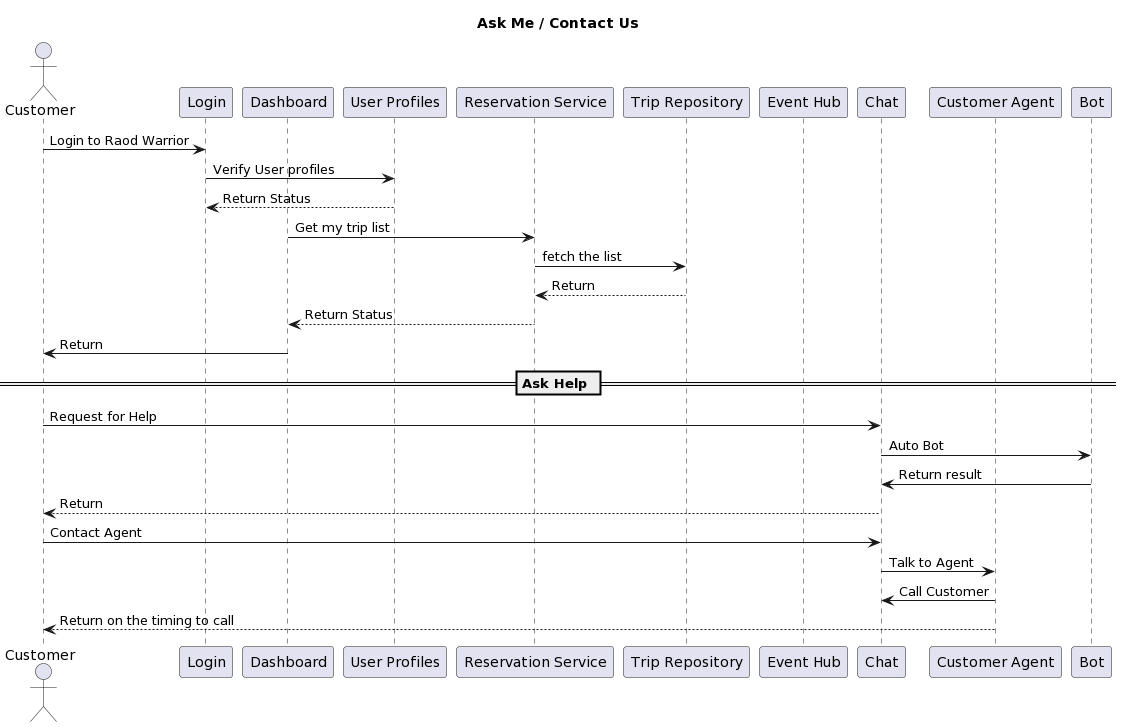

The diagram above was rendered by PlantUML. Its source (embedded in the PNG):
@startuml
title "Ask Me / Contact Us"
actor Customer as cm

participant "Login" as login
participant Dashboard as db
participant "User Profiles" as us
participant "Reservation Service" as rs
participant "Trip Repository" as tr
participant "Event Hub" as msg
participant "Chat" as chat
participant "Customer Agent" as cmagent

cm -> login: Login to Raod Warrior
login -> us: Verify User profiles
us--> login: Return Status
db -> rs:Get my trip list
rs -> tr: fetch the list 
tr --> rs: Return

rs --> db: Return Status
db->cm: Return 
== Ask Help ==
cm -> chat: Request for Help
chat -> Bot: Auto Bot 
Bot -> chat: Return result
chat --> cm: Return
cm -> chat: Contact Agent
chat -> cmagent: Talk to Agent
cmagent -> chat: Call Customer 
cmagent --> cm:Return on the timing to call
@enduml